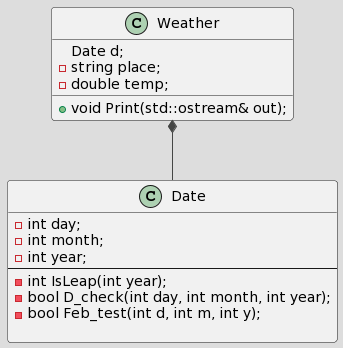

The diagram above was rendered by PlantUML. Its source (embedded in the PNG):
@startuml
!theme toy

skin rose



class Weather {
  Date d;
  -string place;
  -double temp;
  +void Print(std::ostream& out);
}

class Date {
  -int day;
  -int month;
  -int year;
  --
  -int IsLeap(int year);
  -bool D_check(int day, int month, int year);
  -bool Feb_test(int d, int m, int y);

}
Weather *-down- Date
@enduml